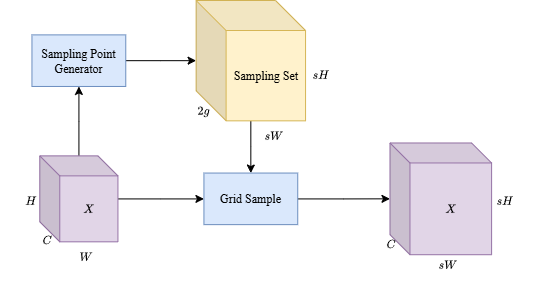

The diagram above was exported from draw.io. Its source (the exported page's mxGraphModel, read from the mxfile embedded in the PNG):
<mxGraphModel dx="1643" dy="995" grid="1" gridSize="10" guides="1" tooltips="1" connect="1" arrows="1" fold="1" page="1" pageScale="1" pageWidth="1169" pageHeight="827" math="1" shadow="0">
  <root>
    <mxCell id="0" />
    <mxCell id="1" parent="0" />
    <mxCell id="CNrwAY7FLiX6t1YWk2VV-44" value="" style="edgeStyle=orthogonalEdgeStyle;rounded=0;orthogonalLoop=1;jettySize=auto;html=1;" edge="1" parent="1" source="CNrwAY7FLiX6t1YWk2VV-23" target="CNrwAY7FLiX6t1YWk2VV-27">
      <mxGeometry relative="1" as="geometry" />
    </mxCell>
    <mxCell id="CNrwAY7FLiX6t1YWk2VV-45" value="" style="edgeStyle=orthogonalEdgeStyle;rounded=0;orthogonalLoop=1;jettySize=auto;html=1;" edge="1" parent="1" source="CNrwAY7FLiX6t1YWk2VV-23" target="CNrwAY7FLiX6t1YWk2VV-28">
      <mxGeometry relative="1" as="geometry" />
    </mxCell>
    <mxCell id="CNrwAY7FLiX6t1YWk2VV-23" value="$$X$$" style="shape=cube;whiteSpace=wrap;html=1;boundedLbl=1;backgroundOutline=1;darkOpacity=0.05;darkOpacity2=0.1;fillColor=#e1d5e7;strokeColor=#9673a6;fillStyle=auto;fontFamily=Times New Roman;rotation=0;size=20;container=0;" vertex="1" parent="1">
      <mxGeometry x="201.26843657817108" y="405.3581661891117" width="78.17109144542773" height="85.95988538681948" as="geometry" />
    </mxCell>
    <mxCell id="CNrwAY7FLiX6t1YWk2VV-48" value="" style="edgeStyle=orthogonalEdgeStyle;rounded=0;orthogonalLoop=1;jettySize=auto;html=1;" edge="1" parent="1" source="CNrwAY7FLiX6t1YWk2VV-26" target="CNrwAY7FLiX6t1YWk2VV-28">
      <mxGeometry relative="1" as="geometry" />
    </mxCell>
    <mxCell id="CNrwAY7FLiX6t1YWk2VV-26" value="&lt;span style=&quot;&quot;&gt;Sampling Set&lt;/span&gt;" style="shape=cube;whiteSpace=wrap;html=1;boundedLbl=1;backgroundOutline=1;darkOpacity=0.05;darkOpacity2=0.1;fillColor=#fff2cc;strokeColor=#d6b656;fillStyle=auto;fontFamily=Times New Roman;size=30;container=0;" vertex="1" parent="1">
      <mxGeometry x="357.6106194690266" y="250" width="109.43952802359883" height="120.34383954154727" as="geometry" />
    </mxCell>
    <mxCell id="CNrwAY7FLiX6t1YWk2VV-47" value="" style="edgeStyle=orthogonalEdgeStyle;rounded=0;orthogonalLoop=1;jettySize=auto;html=1;" edge="1" parent="1" source="CNrwAY7FLiX6t1YWk2VV-27" target="CNrwAY7FLiX6t1YWk2VV-26">
      <mxGeometry relative="1" as="geometry" />
    </mxCell>
    <mxCell id="CNrwAY7FLiX6t1YWk2VV-27" value="&lt;span style=&quot;&quot;&gt;Sampling Point&lt;/span&gt;&lt;br style=&quot;&quot;&gt;&lt;span style=&quot;&quot;&gt;Generator&lt;/span&gt;" style="rounded=0;whiteSpace=wrap;html=1;fillColor=#dae8fc;strokeColor=#6c8ebf;fillStyle=auto;fontFamily=Times New Roman;container=0;" vertex="1" parent="1">
      <mxGeometry x="193.4513274336283" y="284.3839541547278" width="93.80530973451327" height="51.57593123209169" as="geometry" />
    </mxCell>
    <mxCell id="CNrwAY7FLiX6t1YWk2VV-46" value="" style="edgeStyle=orthogonalEdgeStyle;rounded=0;orthogonalLoop=1;jettySize=auto;html=1;" edge="1" parent="1" source="CNrwAY7FLiX6t1YWk2VV-28" target="CNrwAY7FLiX6t1YWk2VV-43">
      <mxGeometry relative="1" as="geometry" />
    </mxCell>
    <mxCell id="CNrwAY7FLiX6t1YWk2VV-28" value="&lt;span style=&quot;&quot;&gt;Grid Sample&lt;/span&gt;" style="rounded=0;whiteSpace=wrap;html=1;fillColor=#dae8fc;strokeColor=#6c8ebf;fillStyle=auto;fontFamily=Times New Roman;container=0;" vertex="1" parent="1">
      <mxGeometry x="365.42772861356934" y="422.55014326647563" width="93.80530973451327" height="51.57593123209169" as="geometry" />
    </mxCell>
    <mxCell id="CNrwAY7FLiX6t1YWk2VV-29" value="$$H$$" style="text;html=1;align=center;verticalAlign=middle;resizable=0;points=[];autosize=1;strokeColor=none;fillColor=none;fontFamily=Times New Roman;container=0;" vertex="1" parent="1">
      <mxGeometry x="162" y="435.4441260744985" width="60" height="30" as="geometry" />
    </mxCell>
    <mxCell id="CNrwAY7FLiX6t1YWk2VV-30" value="$$C$$" style="text;html=1;align=center;verticalAlign=middle;resizable=0;points=[];autosize=1;strokeColor=none;fillColor=none;fontFamily=Times New Roman;container=0;" vertex="1" parent="1">
      <mxGeometry x="177.81710914454277" y="474.12607449856733" width="60" height="30" as="geometry" />
    </mxCell>
    <mxCell id="CNrwAY7FLiX6t1YWk2VV-31" value="$$W$$" style="text;html=1;align=center;verticalAlign=middle;resizable=0;points=[];autosize=1;strokeColor=none;fillColor=none;fontFamily=Times New Roman;container=0;" vertex="1" parent="1">
      <mxGeometry x="216.90265486725664" y="491.31805157593124" width="60" height="30" as="geometry" />
    </mxCell>
    <mxCell id="CNrwAY7FLiX6t1YWk2VV-32" value="$$sH$$" style="text;html=1;align=center;verticalAlign=middle;resizable=0;points=[];autosize=1;strokeColor=none;fillColor=none;fontFamily=Times New Roman;container=0;" vertex="1" parent="1">
      <mxGeometry x="636.0973451327434" y="435.4441260744985" width="60" height="30" as="geometry" />
    </mxCell>
    <mxCell id="CNrwAY7FLiX6t1YWk2VV-33" value="$$C$$" style="text;html=1;align=center;verticalAlign=middle;resizable=0;points=[];autosize=1;strokeColor=none;fillColor=none;fontFamily=Times New Roman;container=0;" vertex="1" parent="1">
      <mxGeometry x="521.7699115044247" y="478.4240687679083" width="60" height="30" as="geometry" />
    </mxCell>
    <mxCell id="CNrwAY7FLiX6t1YWk2VV-34" value="$$sW$$" style="text;html=1;align=center;verticalAlign=middle;resizable=0;points=[];autosize=1;strokeColor=none;fillColor=none;fontFamily=Times New Roman;container=0;" vertex="1" parent="1">
      <mxGeometry x="404.5132743362832" y="370.34383954154725" width="60" height="30" as="geometry" />
    </mxCell>
    <mxCell id="CNrwAY7FLiX6t1YWk2VV-35" value="$$2g$$" style="text;html=1;align=center;verticalAlign=middle;resizable=0;points=[];autosize=1;strokeColor=none;fillColor=none;fontFamily=Times New Roman;container=0;" vertex="1" parent="1">
      <mxGeometry x="334.15929203539827" y="344.55587392550143" width="60" height="30" as="geometry" />
    </mxCell>
    <mxCell id="CNrwAY7FLiX6t1YWk2VV-36" value="$$sW$$" style="text;html=1;align=center;verticalAlign=middle;resizable=0;points=[];autosize=1;strokeColor=none;fillColor=none;fontFamily=Times New Roman;container=0;" vertex="1" parent="1">
      <mxGeometry x="578.834808259587" y="499.2120343839541" width="60" height="30" as="geometry" />
    </mxCell>
    <mxCell id="CNrwAY7FLiX6t1YWk2VV-38" value="$$sH$$" style="text;html=1;align=center;verticalAlign=middle;resizable=0;points=[];autosize=1;strokeColor=none;fillColor=none;fontFamily=Times New Roman;container=0;" vertex="1" parent="1">
      <mxGeometry x="452.0501474926254" y="309.2779369627507" width="60" height="30" as="geometry" />
    </mxCell>
    <mxCell id="CNrwAY7FLiX6t1YWk2VV-43" value="$$X$$" style="shape=cube;whiteSpace=wrap;html=1;boundedLbl=1;backgroundOutline=1;darkOpacity=0.05;darkOpacity2=0.1;fillColor=#e1d5e7;strokeColor=#9673a6;fillStyle=auto;fontFamily=Times New Roman;rotation=0;size=20;container=0;" vertex="1" parent="1">
      <mxGeometry x="551.4749262536873" y="392.4641833810888" width="101.62241887905606" height="111.74785100286532" as="geometry" />
    </mxCell>
  </root>
</mxGraphModel>